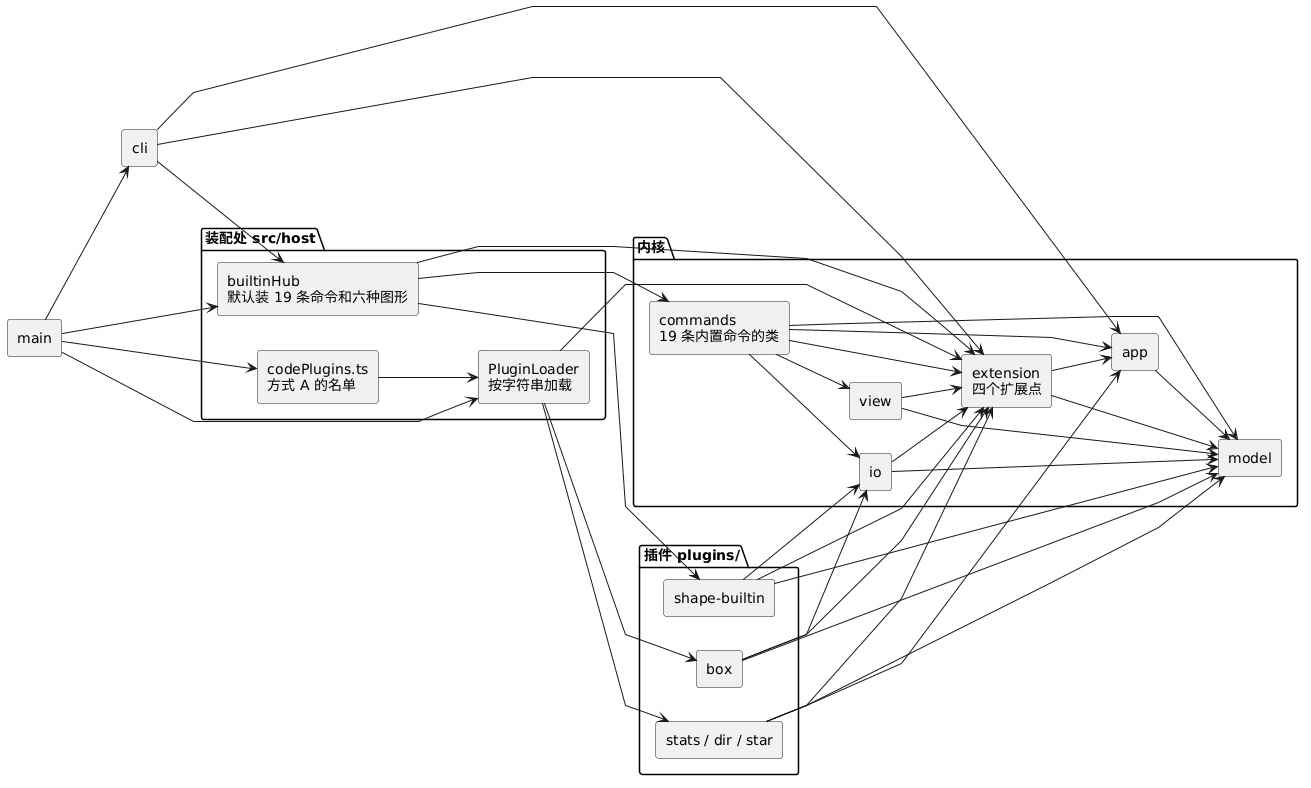

The diagram above was rendered by PlantUML. Its source (embedded in the PNG):
@startuml
skinparam componentStyle rectangle
skinparam linetype polyline
left to right direction

component "main" as main
component "cli" as cli

package "装配处 src/host" as host {
  component "codePlugins.ts\n方式 A 的名单" as code
  component "PluginLoader\n按字符串加载" as loader
  component "builtinHub\n默认装 19 条命令和六种图形" as boot
}

package "插件 plugins/" as plugins {
  component "shape-builtin" as shapes
  component "box" as boxp
  component "stats / dir / star" as extra
}

package "内核" as kernel {
  component "commands\n19 条内置命令的类" as cmd
  component "view" as view
  component "io" as io
  component "extension\n四个扩展点" as ext
  component "app" as app
  component "model" as model
}

main --> cli
main --> boot
main --> code
main --> loader
cli --> boot
cli --> app
cli --> ext

boot --> ext
boot --> shapes
boot --> cmd
code --> loader
loader --> extra
loader --> boxp
loader --> ext

shapes --> ext
shapes --> model
shapes --> io
boxp --> ext
boxp --> model
boxp --> io
extra --> ext
extra --> model
extra --> app

cmd --> ext
view --> ext
io --> ext
ext --> app
ext --> model
cmd --> app
cmd --> view
cmd --> io
cmd --> model
view --> model
io --> model
app --> model
@enduml